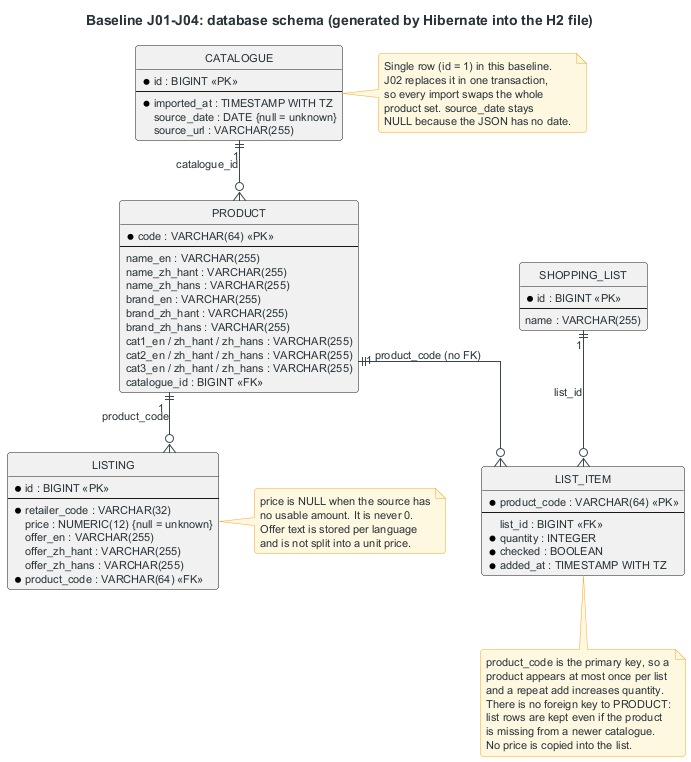

The diagram above was rendered by PlantUML. Its source (embedded in the PNG):
@startuml
title Baseline J01-J04: database schema (generated by Hibernate into the H2 file)

hide circle
skinparam shadowing false
skinparam linetype ortho
skinparam roundcorner 6
skinparam defaultFontSize 11
skinparam ArrowColor #37474F
skinparam DefaultFontColor #263238
skinparam EntityBackgroundColor #FFFFFF
skinparam EntityBorderColor #1565C0
skinparam EntityFontColor #263238
skinparam NoteBackgroundColor #FFF8E1
skinparam NoteBorderColor #F9A825

entity "CATALOGUE" as CATALOGUE {
  * id : BIGINT <<PK>>
  --
  * imported_at : TIMESTAMP WITH TZ
  source_date : DATE {null = unknown}
  source_url : VARCHAR(255)
}

entity "PRODUCT" as PRODUCT {
  * code : VARCHAR(64) <<PK>>
  --
  name_en : VARCHAR(255)
  name_zh_hant : VARCHAR(255)
  name_zh_hans : VARCHAR(255)
  brand_en : VARCHAR(255)
  brand_zh_hant : VARCHAR(255)
  brand_zh_hans : VARCHAR(255)
  cat1_en / zh_hant / zh_hans : VARCHAR(255)
  cat2_en / zh_hant / zh_hans : VARCHAR(255)
  cat3_en / zh_hant / zh_hans : VARCHAR(255)
  catalogue_id : BIGINT <<FK>>
}

entity "LISTING" as LISTING {
  * id : BIGINT <<PK>>
  --
  * retailer_code : VARCHAR(32)
  price : NUMERIC(12) {null = unknown}
  offer_en : VARCHAR(255)
  offer_zh_hant : VARCHAR(255)
  offer_zh_hans : VARCHAR(255)
  * product_code : VARCHAR(64) <<FK>>
}

entity "SHOPPING_LIST" as LIST {
  * id : BIGINT <<PK>>
  --
  name : VARCHAR(255)
}

entity "LIST_ITEM" as ITEM {
  * product_code : VARCHAR(64) <<PK>>
  --
  list_id : BIGINT <<FK>>
  * quantity : INTEGER
  * checked : BOOLEAN
  * added_at : TIMESTAMP WITH TZ
}

CATALOGUE "1" ||--o{ PRODUCT : "catalogue_id"
PRODUCT "1" ||--o{ LISTING : "product_code"
LIST "1" ||--o{ ITEM : "list_id"
PRODUCT "1" ||--o{ ITEM : "product_code (no FK)"

note right of CATALOGUE
  Single row (id = 1) in this baseline.
  J02 replaces it in one transaction,
  so every import swaps the whole
  product set. source_date stays
  NULL because the JSON has no date.
end note

note right of LISTING
  price is NULL when the source has
  no usable amount. It is never 0.
  Offer text is stored per language
  and is not split into a unit price.
end note

note bottom of ITEM
  product_code is the primary key, so a
  product appears at most once per list
  and a repeat add increases quantity.
  There is no foreign key to PRODUCT:
  list rows are kept even if the product
  is missing from a newer catalogue.
  No price is copied into the list.
end note
@enduml